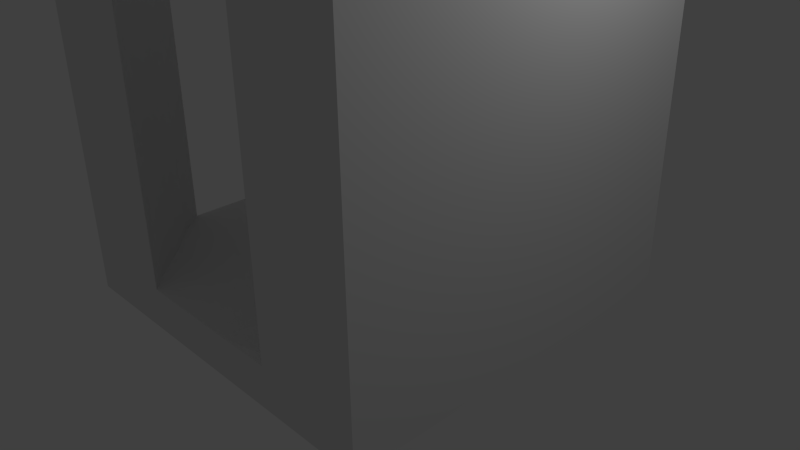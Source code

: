 # Source: block_carrefour3.blend  (saved by Blender 2.79.0; exported with 4.5.12 LTS)
import bpy
from mathutils import Matrix  # noqa: F401  (used for matrix-valued properties, if any)

bpy.ops.wm.read_factory_settings(use_empty=True)
scene = bpy.context.scene
scene.name = 'Scene'

# ---- collections
col_collection_1 = bpy.data.collections.new('Collection 1'); scene.collection.children.link(col_collection_1)

# ---- materials (node trees are filled in below, after node groups)
mat_material = bpy.data.materials.new('Material')
mat_material.alpha_threshold = 0.0
mat_material.use_transparent_shadow = False
mat_material.roughness = 0.5
mat_material.line_color = (0.0, 0.0, 0.0, 1.0)

# ---- material node trees

# ---- world
world_world = bpy.data.worlds.new('World'); scene.world = world_world
world_world.color = (0.05088, 0.05088, 0.05088)
world_world.use_sun_shadow = False
world_world.sun_shadow_jitter_overblur = 0.0
world_world.cycles.sampling_method = 'NONE'
world_world.cycles.sample_map_resolution = 256

# ---- cameras
cam_camera = bpy.data.cameras.new('Camera')
cam_camera.clip_end = 100.0
cam_camera.lens = 35.0
cam_camera.sensor_width = 32.0
cam_camera.sensor_height = 18.0
cam_camera.ortho_scale = 7.314
cam_camera.dof.focus_distance = 0.0
cam_camera.dof.aperture_fstop = 128.0

# ---- lights
light_lamp = bpy.data.lights.new('Lamp', 'POINT')
light_lamp.transmission_factor = 0.0
light_lamp.cutoff_distance = 30.0
light_lamp.energy = 100.0
light_lamp.shadow_buffer_clip_start = 1.001
light_lamp.shadow_soft_size = 0.1
light_lamp.shadow_maximum_resolution = 0.006
light_lamp.use_absolute_resolution = True
light_lamp.cycles.use_multiple_importance_sampling = False

# ---- meshes
me_cube = bpy.data.meshes.new('Cube')
me_cube.from_pydata([(2.5, 2.5, -0.5), (2.5, -2.5, -0.5), (-2.5, -2.5, -0.5), (-2.5, 2.5, -0.5), (2.5, 2.5, 0.05), (2.5, -2.5, 0.05), (-2.5, -2.5, 0.05), (-2.5, 2.5, 0.05), (2.5, 1.786, 0.05), (2.5, 1.071, 0.05), (2.5, 0.3571, 0.05), (2.5, -0.3571, 0.05), (2.5, -1.071, 0.05), (2.5, -1.786, 0.05), (1.786, 2.5, 0.05), (1.071, 2.5, 0.05), (0.3571, 2.5, 0.05), (-0.3571, 2.5, 0.05), (-1.071, 2.5, 0.05), (-1.786, 2.5, 0.05), (1.786, -2.5, 0.05), (1.071, -2.5, 0.05), (0.3571, -2.5, 0.05), (-0.3571, -2.5, 0.05), (-1.071, -2.5, 0.05), (-1.786, -2.5, 0.05), (-2.5, -1.786, 0.05), (-2.5, -1.071, 0.05), (-2.5, -0.3571, 0.05), (-2.5, 0.3571, 0.05), (-2.5, 1.071, 0.05), (-2.5, 1.786, 0.05), (1.786, 1.786, 0.05), (1.786, 1.071, 0.05), (1.786, 0.3571, 0.05), (1.786, -0.3571, 0.05), (1.786, -1.071, 0.05), (1.786, -1.786, 0.05), (1.551, 2.299, 0.1349), (1.071, 1.071, 0.05), (1.071, 0.3571, 0.05), (1.071, -0.3571, 0.05), (1.071, -1.071, 0.05), (1.551, -2.299, 0.1349), (0.3571, 1.786, 0.05), (0.3571, 1.071, 0.05), (0.3571, 0.3571, 0.05), (0.3571, -0.3571, 0.05), (0.3571, -1.071, 0.05), (0.3571, -1.786, 0.05), (-0.3571, 1.786, 0.05), (-0.3571, 1.071, 0.05), (-0.3571, 0.3571, 0.05), (-0.3571, -0.3571, 0.05), (-0.3571, -1.071, 0.05), (-0.3571, -1.786, 0.05), (-1.226, 2.364, 0.0678), (-1.071, 1.071, 0.05), (-1.071, 0.3571, 0.05), (-1.071, -0.3571, 0.05), (-1.071, -1.071, 0.05), (-1.226, -2.364, 0.0678), (-1.786, 1.786, 0.05), (-2.19, 1.435, 0.03909), (-1.786, 0.3571, 0.05), (-1.786, -0.3571, 0.05), (-2.19, -1.435, 0.03909), (-1.786, -1.786, 0.05), (2.5, -1.786, 5.0), (2.5, -2.5, 5.0), (-1.786, 2.5, 5.0), (-2.5, 2.5, 5.0), (-1.786, -2.5, 5.0), (-2.5, -2.5, 5.0), (-2.5, 1.786, 5.0), (2.5, 2.5, 5.0), (2.5, 1.786, 5.0), (1.786, 2.5, 5.0), (1.786, -2.5, 5.0), (-2.5, -1.786, 5.0), (1.786, -1.786, 5.0), (1.786, 1.786, 5.0), (-1.786, -1.786, 5.0), (-1.786, 1.786, 5.0), (2.5, 1.786, 5.0), (2.5, 1.071, 5.0), (2.5, 0.3571, 5.0), (2.5, -0.3571, 5.0), (2.5, -1.071, 5.0), (2.5, -1.786, 5.0), (1.786, 1.786, 5.0), (1.786, 1.071, 5.0), (1.786, 0.3571, 5.0), (1.786, -0.3571, 5.0), (1.786, -1.071, 5.0), (1.786, -1.786, 5.0), (1.786, 2.5, 5.0), (1.071, 2.5, 5.0), (-1.071, 2.5, 5.0), (-1.786, 2.5, 5.0), (1.786, -2.5, 5.0), (1.071, -2.5, 5.0), (-1.071, -2.5, 5.0), (-1.786, -2.5, 5.0), (-2.5, -1.786, 5.0), (-2.5, -1.071, 5.0), (-2.5, 1.071, 5.0), (-2.5, 1.786, 5.0), (1.786, -1.786, 5.0), (1.786, 1.786, 5.0), (1.551, -2.299, 4.915), (1.551, 2.299, 4.915), (-1.226, -2.364, 4.982), (-1.226, 2.364, 4.982), (-1.786, -1.786, 5.0), (-1.786, 1.786, 5.0), (-2.19, 1.435, 5.011), (-2.19, -1.435, 5.011)], [], [(0, 1, 2, 3), (25, 67, 82, 72), (0, 4, 8, 9, 10, 11, 12, 13, 5, 1), (1, 5, 20, 21, 22, 23, 24, 25, 6, 2), (2, 6, 26, 27, 28, 29, 30, 31, 7, 3), (4, 0, 3, 7, 19, 18, 17, 16, 15, 14), (14, 32, 81, 77), (32, 14, 96, 109), (43, 49, 22, 21), (49, 55, 23, 22), (55, 61, 24, 23), (27, 26, 104, 105), (13, 37, 80, 68), (37, 13, 89, 95), (8, 32, 90, 84), (33, 34, 92, 91), (13, 12, 88, 89), (35, 36, 94, 93), (67, 66, 117, 114), (32, 38, 39, 33), (33, 39, 40, 34), (34, 40, 41, 35), (35, 41, 42, 36), (36, 42, 43, 37), (15, 16, 44, 38), (38, 44, 45, 39), (39, 45, 46, 40), (40, 46, 47, 41), (41, 47, 48, 42), (42, 48, 49, 43), (16, 17, 50, 44), (44, 50, 51, 45), (45, 51, 52, 46), (46, 52, 53, 47), (47, 53, 54, 48), (48, 54, 55, 49), (17, 18, 56, 50), (50, 56, 57, 51), (51, 57, 58, 52), (52, 58, 59, 53), (53, 59, 60, 54), (54, 60, 61, 55), (67, 25, 103, 114), (56, 62, 63, 57), (57, 63, 64, 58), (58, 64, 65, 59), (59, 65, 66, 60), (60, 66, 67, 61), (19, 7, 71, 70), (43, 21, 101, 110), (63, 30, 29, 64), (64, 29, 28, 65), (65, 28, 27, 66), (37, 43, 110, 108), (82, 79, 73, 72), (68, 80, 78, 69), (75, 77, 81, 76), (70, 71, 74, 83), (5, 13, 68, 69), (26, 6, 73, 79), (37, 20, 78, 80), (4, 14, 77, 75), (20, 5, 69, 78), (31, 62, 83, 74), (8, 4, 75, 76), (7, 31, 74, 71), (67, 26, 79, 82), (6, 25, 72, 73), (32, 8, 76, 81), (62, 19, 70, 83), (84, 90, 91, 85), (85, 91, 92, 86), (86, 92, 93, 87), (87, 93, 94, 88), (88, 94, 95, 89), (11, 10, 86, 87), (36, 37, 95, 94), (9, 8, 84, 85), (34, 35, 93, 92), (12, 11, 87, 88), (32, 33, 91, 90), (10, 9, 85, 86), (108, 110, 101, 100), (112, 114, 103, 102), (96, 97, 111, 109), (98, 99, 115, 113), (115, 107, 106, 116), (117, 105, 104, 114), (20, 37, 108, 100), (14, 15, 97, 96), (56, 18, 98, 113), (21, 20, 100, 101), (24, 61, 112, 102), (30, 63, 116, 106), (31, 30, 106, 107), (18, 19, 99, 98), (62, 56, 113, 115), (25, 24, 102, 103), (62, 31, 107, 115), (26, 67, 114, 104), (38, 32, 109, 111), (61, 67, 114, 112), (15, 38, 111, 97), (63, 62, 115, 116), (66, 27, 105, 117), (19, 62, 115, 99)])
me_cube.materials.append(mat_material)
me_cube.use_remesh_preserve_volume = False
me_cube.use_remesh_preserve_attributes = False
me_cube.use_mirror_vertex_groups = False
me_cube.update()

# ---- objects
ob_cube = bpy.data.objects.new('Cube', me_cube)
ob_lamp = bpy.data.objects.new('Lamp', light_lamp)
ob_camera = bpy.data.objects.new('Camera', cam_camera)

# ---- transforms, parenting, visibility, modifiers, constraints
ob_cube.location = (0.0, 0.0, 0.0)
ob_cube.lock_rotations_4d = False
ob_cube.empty_display_type = 'ARROWS'
ob_cube.lineart.crease_threshold = 0.0
ob_lamp.location = (4.076, 1.005, 5.904)
ob_lamp.rotation_euler = (0.6503, 0.05522, 1.866)
ob_lamp.lock_rotations_4d = False
ob_lamp.empty_display_type = 'ARROWS'
ob_lamp.color = (0.0, 0.0, 0.0, 0.0)
ob_lamp.lineart.crease_threshold = 0.0
ob_camera.location = (7.481, -6.508, 5.344)
ob_camera.rotation_euler = (1.109, 0.01082, 0.8149)
ob_camera.lock_rotations_4d = False
ob_camera.empty_display_type = 'ARROWS'
ob_camera.color = (0.0, 0.0, 0.0, 0.0)
ob_camera.display_type = 'WIRE'
ob_camera.lineart.crease_threshold = 0.0

# ---- collection membership
col_collection_1.objects.link(ob_cube)
col_collection_1.objects.link(ob_lamp)
col_collection_1.objects.link(ob_camera)

# ---- scene / render settings (as saved in the file)
scene.camera = ob_camera
scene.frame_start = 1; scene.frame_end = 250; scene.frame_set(1)
scene.render.engine = 'BLENDER_EEVEE_NEXT'
scene.render.resolution_percentage = 50
scene.render.dither_intensity = 0.0
scene.cycles.use_denoising = False
scene.cycles.samples = 10
scene.cycles.sampling_pattern = 'TABULATED_SOBOL'
scene.cycles.light_sampling_threshold = 0.0
scene.cycles.use_adaptive_sampling = False
scene.cycles.use_light_tree = False
scene.cycles.blur_glossy = 0.0
scene.cycles.pixel_filter_type = 'GAUSSIAN'
scene.cycles.sample_clamp_indirect = 0.0
scene.view_settings.view_transform = 'Standard'
bpy.context.view_layer.update()
